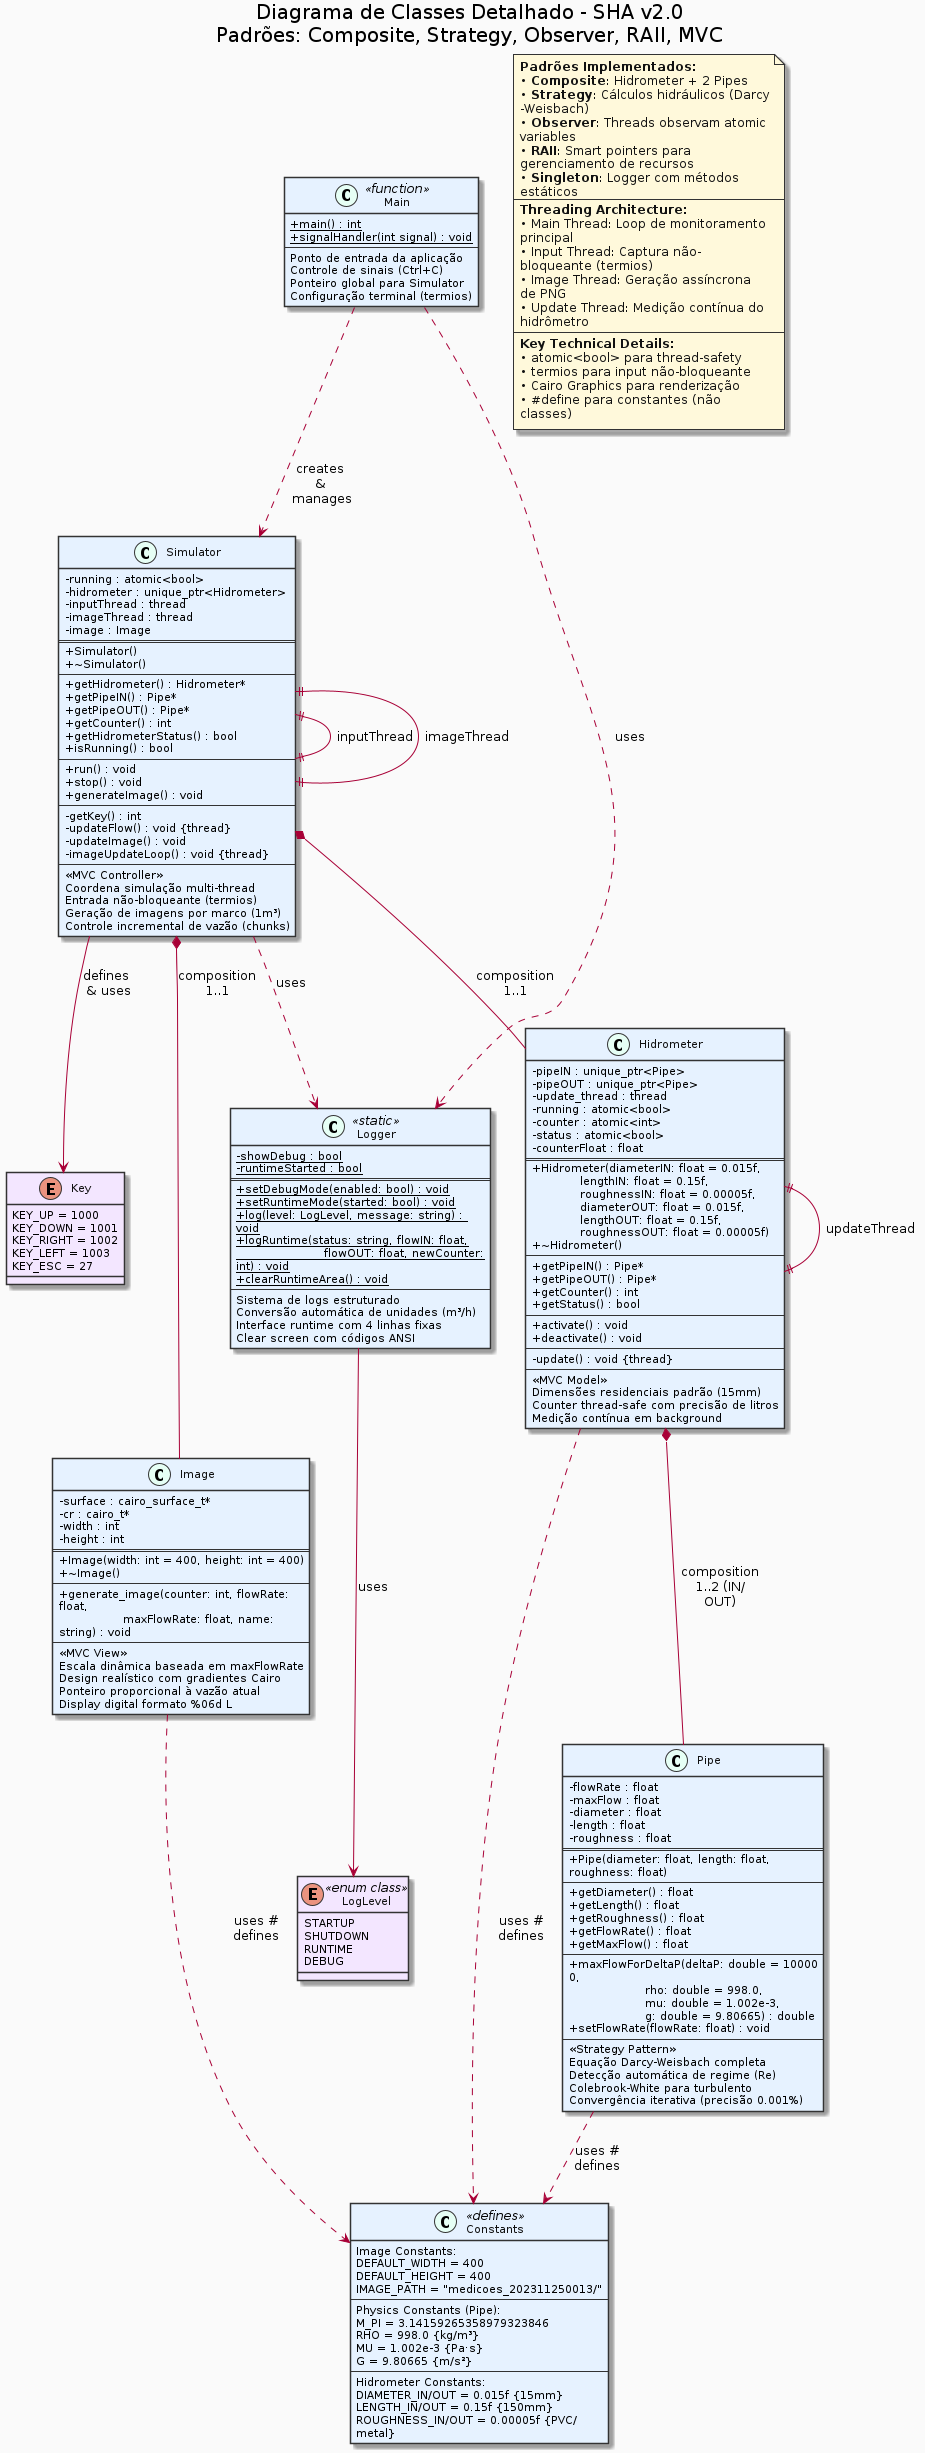

The diagram above was rendered by PlantUML. Its source (embedded in the PNG):
@startuml Hydrometer_Detailed_Class_Diagram


title Diagrama de Classes Detalhado - SHA v2.0\nPadrões: Composite, Strategy, Observer, RAII, MVC

skinparam classAttributeIconSize 0
skinparam classFontSize 10
skinparam packageStyle rectangle

skinparam backgroundColor #FAFAFA
skinparam packageBackgroundColor #F9F9F9
skinparam packageBorderColor #333333
skinparam packageTitleAlignment center
skinparam packageStyle rectangle
skinparam classBackgroundColor #E6F2FF
skinparam classBorderColor #333333
skinparam classFontColor #111111
skinparam classFontSize 11
skinparam classAttributeIconSize 0
skinparam enumBackgroundColor #F3E6FF
skinparam enumBorderColor #333333
skinparam stereotypeCBackgroundColor #E6FFF5
skinparam stereotypeABackgroundColor #FFD9D9
skinparam noteBackgroundColor #FFF9DB
skinparam noteBorderColor #333333
skinparam noteFontColor #111111
skinparam noteFontSize 12
skinparam noteFontName "Consolas"
skinparam noteRoundCorner 15
skinparam noteShadowing true
skinparam notePadding 8
skinparam noteBorderThickness 1
skinparam noteTextAlignment left
skinparam titleFontSize 20
skinparam defaultFontName "Segoe UI"
skinparam minClassWidth 100
skinparam wrapWidth 250
skinparam maxMessageSize 60

    class Main <<function>> {
        {static} + main() : int
        {static} + signalHandler(int signal) : void
        --
        Ponto de entrada da aplicação
        Controle de sinais (Ctrl+C)
        Ponteiro global para Simulator
        Configuração terminal (termios)
    }

    class Simulator {
        - running : atomic<bool>
        - hidrometer : unique_ptr<Hidrometer>
        - inputThread : thread
        - imageThread : thread  
        - image : Image
        ==
        + Simulator()
        + ~Simulator()
        --
        + getHidrometer() : Hidrometer*
        + getPipeIN() : Pipe*
        + getPipeOUT() : Pipe* 
        + getCounter() : int
        + getHidrometerStatus() : bool
        + isRunning() : bool
        --
        + run() : void
        + stop() : void
        + generateImage() : void
        --
        - getKey() : int
        - updateFlow() : void {thread}
        - updateImage() : void
        - imageUpdateLoop() : void {thread}
        --
        <<MVC Controller>>
        Coordena simulação multi-thread
        Entrada não-bloqueante (termios)
        Geração de imagens por marco (1m³)
        Controle incremental de vazão (chunks)
    }

    class Pipe {
        - flowRate : float
        - maxFlow : float
        - diameter : float
        - length : float  
        - roughness : float
        ==
        + Pipe(diameter: float, length: float, roughness: float)
        --
        + getDiameter() : float
        + getLength() : float
        + getRoughness() : float
        + getFlowRate() : float
        + getMaxFlow() : float
        --
        + maxFlowForDeltaP(deltaP: double = 100000,\n                   rho: double = 998.0,\n                   mu: double = 1.002e-3,\n                   g: double = 9.80665) : double
        + setFlowRate(flowRate: float) : void
        --
        <<Strategy Pattern>>
        Equação Darcy-Weisbach completa
        Detecção automática de regime (Re)
        Colebrook-White para turbulento
        Convergência iterativa (precisão 0.001%)
    }

    class Hidrometer {
        - pipeIN : unique_ptr<Pipe>
        - pipeOUT : unique_ptr<Pipe>
        - update_thread : thread
        - running : atomic<bool>
        - counter : atomic<int>
        - status : atomic<bool>
        - counterFloat : float
        ==
        + Hidrometer(diameterIN: float = 0.015f,\n            lengthIN: float = 0.15f,\n            roughnessIN: float = 0.00005f,\n            diameterOUT: float = 0.015f,\n            lengthOUT: float = 0.15f,\n            roughnessOUT: float = 0.00005f)
        + ~Hidrometer()
        --
        + getPipeIN() : Pipe*
        + getPipeOUT() : Pipe*
        + getCounter() : int
        + getStatus() : bool
        --
        + activate() : void
        + deactivate() : void
        --
        - update() : void {thread}
        --
        <<MVC Model>>
        Dimensões residenciais padrão (15mm)
        Counter thread-safe com precisão de litros
        Medição contínua em background
    }

    class Image {
        - surface : cairo_surface_t*
        - cr : cairo_t*
        - width : int
        - height : int
        ==
        + Image(width: int = 400, height: int = 400)
        + ~Image()
        --
        + generate_image(counter: int, flowRate: float,\n                maxFlowRate: float, name: string) : void
        --
        <<MVC View>>
        Escala dinâmica baseada em maxFlowRate
        Design realístico com gradientes Cairo
        Ponteiro proporcional à vazão atual
        Display digital formato %06d L
    }

    enum LogLevel <<enum class>> {
        STARTUP
        SHUTDOWN  
        RUNTIME
        DEBUG
    }
    
    class Logger <<static>> {
        {static} - showDebug : bool
        {static} - runtimeStarted : bool
        ==
        {static} + setDebugMode(enabled: bool) : void
        {static} + setRuntimeMode(started: bool) : void
        {static} + log(level: LogLevel, message: string) : void
        {static} + logRuntime(status: string, flowIN: float,\n                      flowOUT: float, newCounter: int) : void
        {static} + clearRuntimeArea() : void
        --
        Sistema de logs estruturado
        Conversão automática de unidades (m³/h)
        Interface runtime com 4 linhas fixas
        Clear screen com códigos ANSI
    }


    enum Key {
        KEY_UP = 1000
        KEY_DOWN = 1001
        KEY_RIGHT = 1002
        KEY_LEFT = 1003
        KEY_ESC = 27
    }

    class Constants <<defines>> {
        Image Constants:
        DEFAULT_WIDTH = 400
        DEFAULT_HEIGHT = 400
        IMAGE_PATH = "medicoes_202311250013/"
        --
        Physics Constants (Pipe):
        M_PI = 3.14159265358979323846
        RHO = 998.0 {kg/m³}
        MU = 1.002e-3 {Pa·s}
        G = 9.80665 {m/s²}
        --
        Hidrometer Constants:
        DIAMETER_IN/OUT = 0.015f {15mm}
        LENGTH_IN/OUT = 0.15f {150mm}
        ROUGHNESS_IN/OUT = 0.00005f {PVC/metal}
    }

Main ..> Simulator : "creates & manages"
Simulator *-- Hidrometer : "composition\n1..1"
Simulator *-- Image : "composition\n1..1"
Hidrometer *-- Pipe : "composition\n1..2 (IN/OUT)"

Simulator ..> Logger : "uses"
Simulator --> Key : "defines & uses"
Logger --> LogLevel : "uses"
Main ..> Logger : "uses"

Simulator ||--|| Simulator : "inputThread"
Simulator ||--|| Simulator : "imageThread"
Hidrometer ||--|| Hidrometer : "updateThread"

Hidrometer ..> Constants : "uses #defines"
Pipe ..> Constants : "uses #defines"
Image ..> Constants : "uses #defines"

note as N1
    **Padrões Implementados:**
    • **Composite**: Hidrometer + 2 Pipes
    • **Strategy**: Cálculos hidráulicos (Darcy-Weisbach)
    • **Observer**: Threads observam atomic variables
    • **RAII**: Smart pointers para gerenciamento de recursos
    • **Singleton**: Logger com métodos estáticos
    ---
    **Threading Architecture:**
    • Main Thread: Loop de monitoramento principal
    • Input Thread: Captura não-bloqueante (termios)
    • Image Thread: Geração assíncrona de PNG
    • Update Thread: Medição contínua do hidrômetro
    ---
    **Key Technical Details:**
    • atomic<bool> para thread-safety
    • termios para input não-bloqueante
    • Cairo Graphics para renderização
    • #define para constantes (não classes)
end note

@enduml